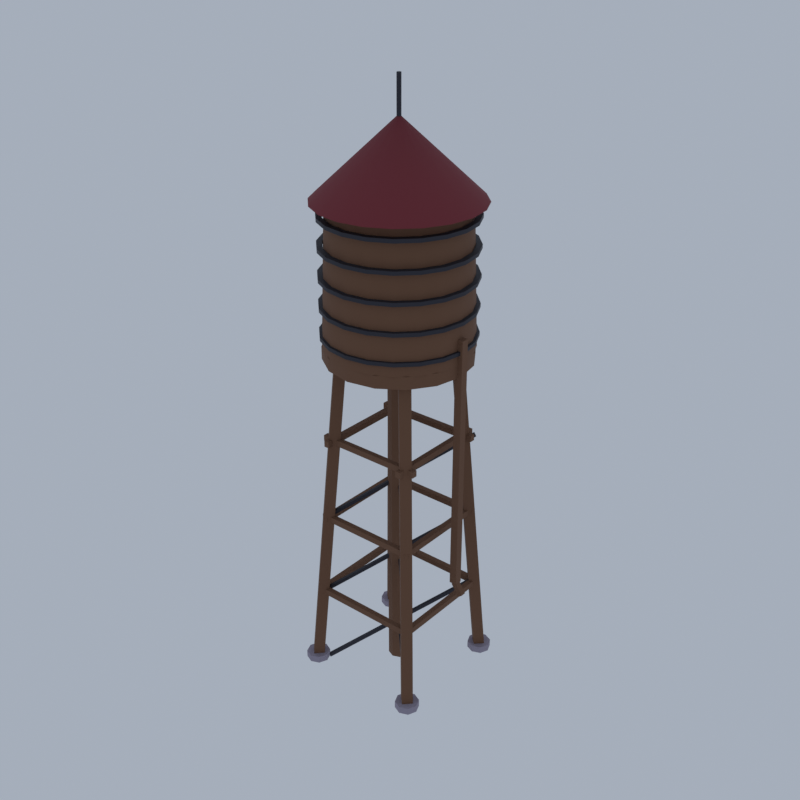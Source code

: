# Source: CP14_05_skyline_tower_05.blend  (saved by Blender 5.2.45; exported with 4.5.12 LTS)
import bpy
from mathutils import Matrix  # noqa: F401  (used for matrix-valued properties, if any)

bpy.ops.wm.read_factory_settings(use_empty=True)
scene = bpy.context.scene
scene.name = 'Scene'

# ---- collections
col_collection = bpy.data.collections.new('Collection'); scene.collection.children.link(col_collection)

# ---- materials (node trees are filled in below, after node groups)
mat_vd_timber_wood = bpy.data.materials.new('vd_timber|Wood')
mat_vd_timber_wood.diffuse_color = (0.1636, 0.07806, 0.04145, 1.0)
mat_vd_stone_slate = bpy.data.materials.new('vd_stone|Slate')
mat_vd_stone_slate.diffuse_color = (0.3112, 0.2758, 0.3489, 1.0)
mat_vd_iron_metal = bpy.data.materials.new('vd_iron|Metal')
mat_vd_iron_metal.diffuse_color = (0.03847, 0.03847, 0.05112, 1.0)
mat_vd_cone_slate = bpy.data.materials.new('vd_cone|Slate')
mat_vd_cone_slate.diffuse_color = (0.1905, 0.02095, 0.03026, 1.0)

# ---- material node trees
mat_vd_timber_wood.use_nodes = True; mat_vd_timber_wood.node_tree.nodes.clear()
_N = mat_vd_timber_wood.node_tree.nodes; _L = mat_vd_timber_wood.node_tree.links
n0 = _N.new('ShaderNodeBsdfPrincipled'); n0.name = 'Principled BSDF'; n0.location = (-200, 100)
n0.inputs[0].default_value = (0.1636, 0.07806, 0.04145, 1.0)
n0.inputs[2].default_value = 0.88
n0.inputs[10].default_value = 0.005
n1 = _N.new('ShaderNodeOutputMaterial'); n1.name = 'Material Output'; n1.location = (200, 100)
_L.new(n0.outputs[0], n1.inputs[0])
n1.is_active_output = True
mat_vd_stone_slate.use_nodes = True; mat_vd_stone_slate.node_tree.nodes.clear()
_N = mat_vd_stone_slate.node_tree.nodes; _L = mat_vd_stone_slate.node_tree.links
n0 = _N.new('ShaderNodeBsdfPrincipled'); n0.name = 'Principled BSDF'; n0.location = (-200, 100)
n0.inputs[0].default_value = (0.3112, 0.2758, 0.3489, 1.0)
n0.inputs[2].default_value = 0.92
n0.inputs[10].default_value = 0.005
n1 = _N.new('ShaderNodeOutputMaterial'); n1.name = 'Material Output'; n1.location = (200, 100)
_L.new(n0.outputs[0], n1.inputs[0])
n1.is_active_output = True
mat_vd_iron_metal.use_nodes = True; mat_vd_iron_metal.node_tree.nodes.clear()
_N = mat_vd_iron_metal.node_tree.nodes; _L = mat_vd_iron_metal.node_tree.links
n0 = _N.new('ShaderNodeBsdfPrincipled'); n0.name = 'Principled BSDF'; n0.location = (-200, 100)
n0.inputs[0].default_value = (0.03847, 0.03847, 0.05112, 1.0)
n0.inputs[1].default_value = 0.6
n0.inputs[2].default_value = 0.6
n0.inputs[10].default_value = 0.005
n1 = _N.new('ShaderNodeOutputMaterial'); n1.name = 'Material Output'; n1.location = (200, 100)
_L.new(n0.outputs[0], n1.inputs[0])
n1.is_active_output = True
mat_vd_cone_slate.use_nodes = True; mat_vd_cone_slate.node_tree.nodes.clear()
_N = mat_vd_cone_slate.node_tree.nodes; _L = mat_vd_cone_slate.node_tree.links
n0 = _N.new('ShaderNodeBsdfPrincipled'); n0.name = 'Principled BSDF'; n0.location = (-200, 100)
n0.inputs[0].default_value = (0.1905, 0.02095, 0.03026, 1.0)
n0.inputs[2].default_value = 0.8
n0.inputs[10].default_value = 0.005
n1 = _N.new('ShaderNodeOutputMaterial'); n1.name = 'Material Output'; n1.location = (200, 100)
_L.new(n0.outputs[0], n1.inputs[0])
n1.is_active_output = True

# ---- world
world_world = bpy.data.worlds.new('World'); scene.world = world_world
world_world.use_nodes = True; world_world.node_tree.nodes.clear()
_N = world_world.node_tree.nodes; _L = world_world.node_tree.links
n0 = _N.new('ShaderNodeOutputWorld'); n0.name = 'World Output'; n0.location = (200, 100)
n1 = _N.new('ShaderNodeBackground'); n1.name = 'Background'; n1.location = (-200, 100)
n1.inputs[0].default_value = (0.42, 0.47, 0.55, 1.0)
n1.inputs[1].default_value = 0.9
_L.new(n1.outputs[0], n0.inputs[0])
n0.is_active_output = True
world_world.color = (0.05088, 0.05088, 0.05088)
world_world.sun_shadow_jitter_overblur = 0.0

# ---- meshes
me_skyline_tower_water = bpy.data.meshes.new('skyline_tower_water')
me_skyline_tower_water.from_pydata([(-9.789, -11.0, 0.1863), (-5.789, -7.004, 63.19), (-7.204, -5.589, 63.19), (-11.2, -9.589, 0.1863), (-11.2, -12.41, 0.4124), (-7.196, -8.411, 63.42), (-8.611, -6.996, 63.42), (-12.61, -11.0, 0.4124), (-11.2, 9.589, 0.1863), (-7.204, 5.589, 63.19), (-5.789, 7.004, 63.19), (-9.789, 11.0, 0.1863), (-12.61, 11.0, 0.4124), (-8.611, 6.996, 63.42), (-7.196, 8.411, 63.42), (-11.2, 12.41, 0.4124), (10.8, -9.589, 0.1863), (6.804, -5.589, 63.19), (5.389, -7.004, 63.19), (9.389, -11.0, 0.1863), (12.21, -11.0, 0.4124), (8.211, -6.996, 63.42), (6.796, -8.411, 63.42), (10.8, -12.41, 0.4124), (9.389, 11.0, 0.1863), (5.389, 7.004, 63.19), (6.804, 5.589, 63.19), (10.8, 9.589, 0.1863), (10.8, 12.41, 0.4124), (6.796, 8.411, 63.42), (8.211, 6.996, 63.42), (12.21, 11.0, 0.4124), (-10.2, -10.5, 15.49), (9.8, -10.5, 15.49), (9.8, -9.5, 15.49), (-10.2, -9.5, 15.49), (-10.2, -10.5, 16.61), (9.8, -10.5, 16.61), (9.8, -9.5, 16.61), (-10.2, -9.5, 16.61), (-9.7, -10.0, 15.49), (-9.7, 10.0, 15.49), (-10.7, 10.0, 15.49), (-10.7, -10.0, 15.49), (-9.7, -10.0, 16.61), (-9.7, 10.0, 16.61), (-10.7, 10.0, 16.61), (-10.7, -10.0, 16.61), (-10.2, 9.5, 15.49), (9.8, 9.5, 15.49), (9.8, 10.5, 15.49), (-10.2, 10.5, 15.49), (-10.2, 9.5, 16.61), (9.8, 9.5, 16.61), (9.8, 10.5, 16.61), (-10.2, 10.5, 16.61), (10.3, -10.0, 15.49), (10.3, 10.0, 15.49), (9.3, 10.0, 15.49), (9.3, -10.0, 15.49), (10.3, -10.0, 16.61), (10.3, 10.0, 16.61), (9.3, 10.0, 16.61), (9.3, -10.0, 16.61), (-10.2, -9.5, 31.24), (9.8, -9.5, 31.24), (9.8, -8.5, 31.24), (-10.2, -8.5, 31.24), (-10.2, -9.5, 32.37), (9.8, -9.5, 32.37), (9.8, -8.5, 32.37), (-10.2, -8.5, 32.37), (-8.7, -10.0, 31.24), (-8.7, 10.0, 31.24), (-9.7, 10.0, 31.24), (-9.7, -10.0, 31.24), (-8.7, -10.0, 32.37), (-8.7, 10.0, 32.37), (-9.7, 10.0, 32.37), (-9.7, -10.0, 32.37), (-10.2, 8.5, 31.24), (9.8, 8.5, 31.24), (9.8, 9.5, 31.24), (-10.2, 9.5, 31.24), (-10.2, 8.5, 32.37), (9.8, 8.5, 32.37), (9.8, 9.5, 32.37), (-10.2, 9.5, 32.37), (9.3, -10.0, 31.24), (9.3, 10.0, 31.24), (8.3, 10.0, 31.24), (8.3, -10.0, 31.24), (9.3, -10.0, 32.37), (9.3, 10.0, 32.37), (8.3, 10.0, 32.37), (8.3, -10.0, 32.37), (-10.2, -8.5, 46.99), (9.8, -8.5, 46.99), (9.8, -7.5, 46.99), (-10.2, -7.5, 46.99), (-10.2, -8.5, 48.12), (9.8, -8.5, 48.12), (9.8, -7.5, 48.12), (-10.2, -7.5, 48.12), (-7.7, -10.0, 46.99), (-7.7, 10.0, 46.99), (-8.7, 10.0, 46.99), (-8.7, -10.0, 46.99), (-7.7, -10.0, 48.12), (-7.7, 10.0, 48.12), (-8.7, 10.0, 48.12), (-8.7, -10.0, 48.12), (-10.2, 7.5, 46.99), (9.8, 7.5, 46.99), (9.8, 8.5, 46.99), (-10.2, 8.5, 46.99), (-10.2, 7.5, 48.12), (9.8, 7.5, 48.12), (9.8, 8.5, 48.12), (-10.2, 8.5, 48.12), (8.3, -10.0, 46.99), (8.3, 10.0, 46.99), (7.3, 10.0, 46.99), (7.3, -10.0, 46.99), (8.3, -10.0, 48.12), (8.3, 10.0, 48.12), (7.3, 10.0, 48.12), (7.3, -10.0, 48.12), (12.8, 0.0, 63.31), (12.8, 0.0, 65.56), (11.81, 4.975, 63.31), (11.81, 4.975, 65.56), (8.992, 9.192, 63.31), (8.992, 9.192, 65.56), (4.775, 12.01, 63.31), (4.775, 12.01, 65.56), (-0.2, 13.0, 63.31), (-0.2, 13.0, 65.56), (-5.175, 12.01, 63.31), (-5.175, 12.01, 65.56), (-9.392, 9.192, 63.31), (-9.392, 9.192, 65.56), (-12.21, 4.975, 63.31), (-12.21, 4.975, 65.56), (-13.2, 1.592e-15, 63.31), (-13.2, 1.592e-15, 65.56), (-12.21, -4.975, 63.31), (-12.21, -4.975, 65.56), (-9.392, -9.192, 63.31), (-9.392, -9.192, 65.56), (-5.175, -12.01, 63.31), (-5.175, -12.01, 65.56), (-0.2, -13.0, 63.31), (-0.2, -13.0, 65.56), (4.775, -12.01, 63.31), (4.775, -12.01, 65.56), (8.992, -9.192, 63.31), (8.992, -9.192, 65.56), (11.81, -4.975, 63.31), (11.81, -4.975, 65.56), (1.8, 0.0, 0.2993), (1.8, 0.0, 65.56), (1.214, 1.414, 0.2993), (1.214, 1.414, 65.56), (-0.2, 2.0, 0.2993), (-0.2, 2.0, 65.56), (-1.614, 1.414, 0.2993), (-1.614, 1.414, 65.56), (-2.2, 2.449e-16, 0.2993), (-2.2, 2.449e-16, 65.56), (-1.614, -1.414, 0.2993), (-1.614, -1.414, 65.56), (-0.2, -2.0, 0.2993), (-0.2, -2.0, 65.56), (1.214, -1.414, 0.2993), (1.214, -1.414, 65.56), (11.8, 0.0, 90.31), (12.16, 4.017, 65.56), (11.21, 3.708, 90.31), (10.32, 7.641, 65.56), (9.508, 7.053, 90.31), (7.441, 10.52, 65.56), (6.853, 9.708, 90.31), (3.817, 12.36, 65.56), (3.508, 11.41, 90.31), (-0.2, 12.0, 90.31), (-4.217, 12.36, 65.56), (-3.908, 11.41, 90.31), (-7.841, 10.52, 65.56), (-7.253, 9.708, 90.31), (-10.72, 7.641, 65.56), (-9.908, 7.053, 90.31), (-12.56, 4.017, 65.56), (-11.61, 3.708, 90.31), (-12.2, 1.47e-15, 90.31), (-12.56, -4.017, 65.56), (-11.61, -3.708, 90.31), (-10.72, -7.641, 65.56), (-9.908, -7.053, 90.31), (-7.841, -10.52, 65.56), (-7.253, -9.708, 90.31), (-4.217, -12.36, 65.56), (-3.908, -11.41, 90.31), (-0.2, -12.0, 90.31), (3.817, -12.36, 65.56), (3.508, -11.41, 90.31), (7.441, -10.52, 65.56), (6.853, -9.708, 90.31), (10.32, -7.641, 65.56), (9.508, -7.053, 90.31), (12.16, -4.017, 65.56), (11.21, -3.708, 90.31), (13.5, -0.7, 70.06), (13.5, -0.7, 22.8), (12.1, -0.7, 22.8), (12.1, -0.7, 70.06), (13.5, 0.7, 70.06), (13.5, 0.7, 22.8), (12.1, 0.7, 22.8), (12.1, 0.7, 70.06), (12.4, -0.5, 22.46), (13.9, -0.5, 20.21), (13.9, 0.5, 20.21), (12.4, 0.5, 22.46), (13.2, -0.5, 23.14), (14.7, -0.5, 20.89), (14.7, 0.5, 20.89), (13.2, 0.5, 23.14), (-9.0, -11.0, 0.2993), (-9.0, -11.0, 1.65), (-9.644, -9.444, 0.2993), (-9.644, -9.444, 1.65), (-11.2, -8.8, 0.2993), (-11.2, -8.8, 1.65), (-12.76, -9.444, 0.2993), (-12.76, -9.444, 1.65), (-13.4, -11.0, 0.2993), (-13.4, -11.0, 1.65), (-12.76, -12.56, 0.2993), (-12.76, -12.56, 1.65), (-11.2, -13.2, 0.2993), (-11.2, -13.2, 1.65), (-9.644, -12.56, 0.2993), (-9.644, -12.56, 1.65), (-9.0, 11.0, 0.2993), (-9.0, 11.0, 1.65), (-9.644, 12.56, 0.2993), (-9.644, 12.56, 1.65), (-11.2, 13.2, 0.2993), (-11.2, 13.2, 1.65), (-12.76, 12.56, 0.2993), (-12.76, 12.56, 1.65), (-13.4, 11.0, 0.2993), (-13.4, 11.0, 1.65), (-12.76, 9.444, 0.2993), (-12.76, 9.444, 1.65), (-11.2, 8.8, 0.2993), (-11.2, 8.8, 1.65), (-9.644, 9.444, 0.2993), (-9.644, 9.444, 1.65), (13.0, -11.0, 0.2993), (13.0, -11.0, 1.65), (12.36, -9.444, 0.2993), (12.36, -9.444, 1.65), (10.8, -8.8, 0.2993), (10.8, -8.8, 1.65), (9.244, -9.444, 0.2993), (9.244, -9.444, 1.65), (8.6, -11.0, 0.2993), (8.6, -11.0, 1.65), (9.244, -12.56, 0.2993), (9.244, -12.56, 1.65), (10.8, -13.2, 0.2993), (10.8, -13.2, 1.65), (12.36, -12.56, 0.2993), (12.36, -12.56, 1.65), (13.0, 11.0, 0.2993), (13.0, 11.0, 1.65), (12.36, 12.56, 0.2993), (12.36, 12.56, 1.65), (10.8, 13.2, 0.2993), (10.8, 13.2, 1.65), (9.244, 12.56, 0.2993), (9.244, 12.56, 1.65), (8.6, 11.0, 0.2993), (8.6, 11.0, 1.65), (9.244, 9.444, 0.2993), (9.244, 9.444, 1.65), (10.8, 8.8, 0.2993), (10.8, 8.8, 1.65), (12.36, 9.444, 0.2993), (12.36, 9.444, 1.65), (-9.39, -9.614, 0.0), (9.61, 9.386, 15.75), (9.186, 9.81, 15.75), (-9.814, -9.19, 0.0), (-9.586, -9.81, 0.5987), (9.414, 9.19, 16.35), (8.99, 9.614, 16.35), (-10.01, -9.386, 0.5987), (9.414, -9.19, 0.0), (-9.586, 9.81, 15.75), (-10.01, 9.386, 15.75), (8.99, -9.614, 0.0), (9.61, -9.386, 0.5987), (-9.39, 9.614, 16.35), (-9.814, 9.19, 16.35), (9.186, -9.81, 0.5987), (-9.39, -9.614, 15.75), (9.61, 9.386, 31.5), (9.186, 9.81, 31.5), (-9.814, -9.19, 15.75), (-9.586, -9.81, 16.35), (9.414, 9.19, 32.1), (8.99, 9.614, 32.1), (-10.01, -9.386, 16.35), (9.414, -9.19, 15.75), (-9.586, 9.81, 31.5), (-10.01, 9.386, 31.5), (8.99, -9.614, 15.75), (9.61, -9.386, 16.35), (-9.39, 9.614, 32.1), (-9.814, 9.19, 32.1), (9.186, -9.81, 16.35), (-9.39, -9.614, 31.5), (9.61, 9.386, 47.26), (9.186, 9.81, 47.26), (-9.814, -9.19, 31.5), (-9.586, -9.81, 32.1), (9.414, 9.19, 47.85), (8.99, 9.614, 47.85), (-10.01, -9.386, 32.1), (9.414, -9.19, 31.5), (-9.586, 9.81, 47.26), (-10.01, 9.386, 47.26), (8.99, -9.614, 31.5), (9.61, -9.386, 32.1), (-9.39, 9.614, 47.85), (-9.814, 9.19, 47.85), (9.186, -9.81, 32.1), (12.2, 0.0, 67.47), (13.2, 0.0, 67.47), (13.2, 0.0, 68.14), (12.2, 0.0, 68.14), (11.59, 3.832, 67.47), (12.54, 4.141, 67.47), (12.54, 4.141, 68.14), (11.59, 3.832, 68.14), (9.832, 7.289, 67.47), (10.64, 7.876, 67.47), (10.64, 7.876, 68.14), (9.832, 7.289, 68.14), (7.089, 10.03, 67.47), (7.676, 10.84, 67.47), (7.676, 10.84, 68.14), (7.089, 10.03, 68.14), (3.632, 11.79, 67.47), (3.941, 12.74, 67.47), (3.941, 12.74, 68.14), (3.632, 11.79, 68.14), (-0.2, 12.4, 67.47), (-0.2, 13.4, 67.47), (-0.2, 13.4, 68.14), (-0.2, 12.4, 68.14), (-4.032, 11.79, 67.47), (-4.341, 12.74, 67.47), (-4.341, 12.74, 68.14), (-4.032, 11.79, 68.14), (-7.489, 10.03, 67.47), (-8.076, 10.84, 67.47), (-8.076, 10.84, 68.14), (-7.489, 10.03, 68.14), (-10.23, 7.289, 67.47), (-11.04, 7.876, 67.47), (-11.04, 7.876, 68.14), (-10.23, 7.289, 68.14), (-11.99, 3.832, 67.47), (-12.94, 4.141, 67.47), (-12.94, 4.141, 68.14), (-11.99, 3.832, 68.14), (-12.6, 1.519e-15, 67.47), (-13.6, 1.641e-15, 67.47), (-13.6, 1.641e-15, 68.14), (-12.6, 1.519e-15, 68.14), (-11.99, -3.832, 67.47), (-12.94, -4.141, 67.47), (-12.94, -4.141, 68.14), (-11.99, -3.832, 68.14), (-10.23, -7.289, 67.47), (-11.04, -7.876, 67.47), (-11.04, -7.876, 68.14), (-10.23, -7.289, 68.14), (-7.489, -10.03, 67.47), (-8.076, -10.84, 67.47), (-8.076, -10.84, 68.14), (-7.489, -10.03, 68.14), (-4.032, -11.79, 67.47), (-4.341, -12.74, 67.47), (-4.341, -12.74, 68.14), (-4.032, -11.79, 68.14), (-0.2, -12.4, 67.47), (-0.2, -13.4, 67.47), (-0.2, -13.4, 68.14), (-0.2, -12.4, 68.14), (3.632, -11.79, 67.47), (3.941, -12.74, 67.47), (3.941, -12.74, 68.14), (3.632, -11.79, 68.14), (7.089, -10.03, 67.47), (7.676, -10.84, 67.47), (7.676, -10.84, 68.14), (7.089, -10.03, 68.14), (9.832, -7.289, 67.47), (10.64, -7.876, 67.47), (10.64, -7.876, 68.14), (9.832, -7.289, 68.14), (11.59, -3.832, 67.47), (12.54, -4.141, 67.47), (12.54, -4.141, 68.14), (11.59, -3.832, 68.14), (12.2, 0.0, 72.53), (13.2, 0.0, 72.53), (13.2, 0.0, 73.21), (12.2, 0.0, 73.21), (11.59, 3.832, 72.53), (12.54, 4.141, 72.53), (12.54, 4.141, 73.21), (11.59, 3.832, 73.21), (9.832, 7.289, 72.53), (10.64, 7.876, 72.53), (10.64, 7.876, 73.21), (9.832, 7.289, 73.21), (7.089, 10.03, 72.53), (7.676, 10.84, 72.53), (7.676, 10.84, 73.21), (7.089, 10.03, 73.21), (3.632, 11.79, 72.53), (3.941, 12.74, 72.53), (3.941, 12.74, 73.21), (3.632, 11.79, 73.21), (-0.2, 12.4, 72.53), (-0.2, 13.4, 72.53), (-0.2, 13.4, 73.21), (-0.2, 12.4, 73.21), (-4.032, 11.79, 72.53), (-4.341, 12.74, 72.53), (-4.341, 12.74, 73.21), (-4.032, 11.79, 73.21), (-7.489, 10.03, 72.53), (-8.076, 10.84, 72.53), (-8.076, 10.84, 73.21), (-7.489, 10.03, 73.21), (-10.23, 7.289, 72.53), (-11.04, 7.876, 72.53), (-11.04, 7.876, 73.21), (-10.23, 7.289, 73.21), (-11.99, 3.832, 72.53), (-12.94, 4.141, 72.53), (-12.94, 4.141, 73.21), (-11.99, 3.832, 73.21), (-12.6, 1.519e-15, 72.53), (-13.6, 1.641e-15, 72.53), (-13.6, 1.641e-15, 73.21), (-12.6, 1.519e-15, 73.21), (-11.99, -3.832, 72.53), (-12.94, -4.141, 72.53), (-12.94, -4.141, 73.21), (-11.99, -3.832, 73.21), (-10.23, -7.289, 72.53), (-11.04, -7.876, 72.53), (-11.04, -7.876, 73.21), (-10.23, -7.289, 73.21), (-7.489, -10.03, 72.53), (-8.076, -10.84, 72.53), (-8.076, -10.84, 73.21), (-7.489, -10.03, 73.21), (-4.032, -11.79, 72.53), (-4.341, -12.74, 72.53), (-4.341, -12.74, 73.21), (-4.032, -11.79, 73.21), (-0.2, -12.4, 72.53), (-0.2, -13.4, 72.53), (-0.2, -13.4, 73.21), (-0.2, -12.4, 73.21), (3.632, -11.79, 72.53), (3.941, -12.74, 72.53), (3.941, -12.74, 73.21), (3.632, -11.79, 73.21), (7.089, -10.03, 72.53), (7.676, -10.84, 72.53), (7.676, -10.84, 73.21), (7.089, -10.03, 73.21), (9.832, -7.289, 72.53), (10.64, -7.876, 72.53), (10.64, -7.876, 73.21), (9.832, -7.289, 73.21), (11.59, -3.832, 72.53), (12.54, -4.141, 72.53), (12.54, -4.141, 73.21), (11.59, -3.832, 73.21), (12.2, 0.0, 77.6), (13.2, 0.0, 77.6), (13.2, 0.0, 78.27), (12.2, 0.0, 78.27), (11.59, 3.832, 77.6), (12.54, 4.141, 77.6), (12.54, 4.141, 78.27), (11.59, 3.832, 78.27), (9.832, 7.289, 77.6), (10.64, 7.876, 77.6), (10.64, 7.876, 78.27), (9.832, 7.289, 78.27), (7.089, 10.03, 77.6), (7.676, 10.84, 77.6), (7.676, 10.84, 78.27), (7.089, 10.03, 78.27), (3.632, 11.79, 77.6), (3.941, 12.74, 77.6), (3.941, 12.74, 78.27), (3.632, 11.79, 78.27), (-0.2, 12.4, 77.6), (-0.2, 13.4, 77.6), (-0.2, 13.4, 78.27), (-0.2, 12.4, 78.27), (-4.032, 11.79, 77.6), (-4.341, 12.74, 77.6), (-4.341, 12.74, 78.27), (-4.032, 11.79, 78.27), (-7.489, 10.03, 77.6), (-8.076, 10.84, 77.6), (-8.076, 10.84, 78.27), (-7.489, 10.03, 78.27), (-10.23, 7.289, 77.6), (-11.04, 7.876, 77.6), (-11.04, 7.876, 78.27), (-10.23, 7.289, 78.27), (-11.99, 3.832, 77.6), (-12.94, 4.141, 77.6), (-12.94, 4.141, 78.27), (-11.99, 3.832, 78.27), (-12.6, 1.519e-15, 77.6), (-13.6, 1.641e-15, 77.6), (-13.6, 1.641e-15, 78.27), (-12.6, 1.519e-15, 78.27), (-11.99, -3.832, 77.6), (-12.94, -4.141, 77.6), (-12.94, -4.141, 78.27), (-11.99, -3.832, 78.27), (-10.23, -7.289, 77.6), (-11.04, -7.876, 77.6), (-11.04, -7.876, 78.27), (-10.23, -7.289, 78.27), (-7.489, -10.03, 77.6), (-8.076, -10.84, 77.6), (-8.076, -10.84, 78.27), (-7.489, -10.03, 78.27), (-4.032, -11.79, 77.6), (-4.341, -12.74, 77.6), (-4.341, -12.74, 78.27), (-4.032, -11.79, 78.27), (-0.2, -12.4, 77.6), (-0.2, -13.4, 77.6), (-0.2, -13.4, 78.27), (-0.2, -12.4, 78.27), (3.632, -11.79, 77.6), (3.941, -12.74, 77.6), (3.941, -12.74, 78.27), (3.632, -11.79, 78.27), (7.089, -10.03, 77.6), (7.676, -10.84, 77.6), (7.676, -10.84, 78.27), (7.089, -10.03, 78.27), (9.832, -7.289, 77.6), (10.64, -7.876, 77.6), (10.64, -7.876, 78.27), (9.832, -7.289, 78.27), (11.59, -3.832, 77.6), (12.54, -4.141, 77.6), (12.54, -4.141, 78.27), (11.59, -3.832, 78.27), (12.2, 0.0, 82.66), (13.2, 0.0, 82.66), (13.2, 0.0, 83.33), (12.2, 0.0, 83.33), (11.59, 3.832, 82.66), (12.54, 4.141, 82.66), (12.54, 4.141, 83.33), (11.59, 3.832, 83.33), (9.832, 7.289, 82.66), (10.64, 7.876, 82.66), (10.64, 7.876, 83.33), (9.832, 7.289, 83.33), (7.089, 10.03, 82.66), (7.676, 10.84, 82.66), (7.676, 10.84, 83.33), (7.089, 10.03, 83.33), (3.632, 11.79, 82.66), (3.941, 12.74, 82.66), (3.941, 12.74, 83.33), (3.632, 11.79, 83.33), (-0.2, 12.4, 82.66), (-0.2, 13.4, 82.66), (-0.2, 13.4, 83.33), (-0.2, 12.4, 83.33), (-4.032, 11.79, 82.66), (-4.341, 12.74, 82.66), (-4.341, 12.74, 83.33), (-4.032, 11.79, 83.33), (-7.489, 10.03, 82.66), (-8.076, 10.84, 82.66), (-8.076, 10.84, 83.33), (-7.489, 10.03, 83.33), (-10.23, 7.289, 82.66), (-11.04, 7.876, 82.66), (-11.04, 7.876, 83.33), (-10.23, 7.289, 83.33), (-11.99, 3.832, 82.66), (-12.94, 4.141, 82.66), (-12.94, 4.141, 83.33), (-11.99, 3.832, 83.33), (-12.6, 1.519e-15, 82.66), (-13.6, 1.641e-15, 82.66), (-13.6, 1.641e-15, 83.33), (-12.6, 1.519e-15, 83.33), (-11.99, -3.832, 82.66), (-12.94, -4.141, 82.66), (-12.94, -4.141, 83.33), (-11.99, -3.832, 83.33), (-10.23, -7.289, 82.66), (-11.04, -7.876, 82.66), (-11.04, -7.876, 83.33), (-10.23, -7.289, 83.33), (-7.489, -10.03, 82.66), (-8.076, -10.84, 82.66), (-8.076, -10.84, 83.33), (-7.489, -10.03, 83.33), (-4.032, -11.79, 82.66), (-4.341, -12.74, 82.66), (-4.341, -12.74, 83.33), (-4.032, -11.79, 83.33), (-0.2, -12.4, 82.66), (-0.2, -13.4, 82.66), (-0.2, -13.4, 83.33), (-0.2, -12.4, 83.33), (3.632, -11.79, 82.66), (3.941, -12.74, 82.66), (3.941, -12.74, 83.33), (3.632, -11.79, 83.33), (7.089, -10.03, 82.66), (7.676, -10.84, 82.66), (7.676, -10.84, 83.33), (7.089, -10.03, 83.33), (9.832, -7.289, 82.66), (10.64, -7.876, 82.66), (10.64, -7.876, 83.33), (9.832, -7.289, 83.33), (11.59, -3.832, 82.66), (12.54, -4.141, 82.66), (12.54, -4.141, 83.33), (11.59, -3.832, 83.33), (12.2, 0.0, 87.72), (13.2, 0.0, 87.72), (13.2, 0.0, 88.4), (12.2, 0.0, 88.4), (11.59, 3.832, 87.72), (12.54, 4.141, 87.72), (12.54, 4.141, 88.4), (11.59, 3.832, 88.4), (9.832, 7.289, 87.72), (10.64, 7.876, 87.72), (10.64, 7.876, 88.4), (9.832, 7.289, 88.4), (7.089, 10.03, 87.72), (7.676, 10.84, 87.72), (7.676, 10.84, 88.4), (7.089, 10.03, 88.4), (3.632, 11.79, 87.72), (3.941, 12.74, 87.72), (3.941, 12.74, 88.4), (3.632, 11.79, 88.4), (-0.2, 12.4, 87.72), (-0.2, 13.4, 87.72), (-0.2, 13.4, 88.4), (-0.2, 12.4, 88.4), (-4.032, 11.79, 87.72), (-4.341, 12.74, 87.72), (-4.341, 12.74, 88.4), (-4.032, 11.79, 88.4), (-7.489, 10.03, 87.72), (-8.076, 10.84, 87.72), (-8.076, 10.84, 88.4), (-7.489, 10.03, 88.4), (-10.23, 7.289, 87.72), (-11.04, 7.876, 87.72), (-11.04, 7.876, 88.4), (-10.23, 7.289, 88.4), (-11.99, 3.832, 87.72), (-12.94, 4.141, 87.72), (-12.94, 4.141, 88.4), (-11.99, 3.832, 88.4), (-12.6, 1.519e-15, 87.72), (-13.6, 1.641e-15, 87.72), (-13.6, 1.641e-15, 88.4), (-12.6, 1.519e-15, 88.4), (-11.99, -3.832, 87.72), (-12.94, -4.141, 87.72), (-12.94, -4.141, 88.4), (-11.99, -3.832, 88.4), (-10.23, -7.289, 87.72), (-11.04, -7.876, 87.72), (-11.04, -7.876, 88.4), (-10.23, -7.289, 88.4), (-7.489, -10.03, 87.72), (-8.076, -10.84, 87.72), (-8.076, -10.84, 88.4), (-7.489, -10.03, 88.4), (-4.032, -11.79, 87.72), (-4.341, -12.74, 87.72), (-4.341, -12.74, 88.4), (-4.032, -11.79, 88.4), (-0.2, -12.4, 87.72), (-0.2, -13.4, 87.72), (-0.2, -13.4, 88.4), (-0.2, -12.4, 88.4), (3.632, -11.79, 87.72), (3.941, -12.74, 87.72), (3.941, -12.74, 88.4), (3.632, -11.79, 88.4), (7.089, -10.03, 87.72), (7.676, -10.84, 87.72), (7.676, -10.84, 88.4), (7.089, -10.03, 88.4), (9.832, -7.289, 87.72), (10.64, -7.876, 87.72), (10.64, -7.876, 88.4), (9.832, -7.289, 88.4), (11.59, -3.832, 87.72), (12.54, -4.141, 87.72), (12.54, -4.141, 88.4), (11.59, -3.832, 88.4), (0.2, 0.0, 103.2), (0.2, 0.0, 110.0), (1.937e-07, 0.3464, 103.2), (1.937e-07, 0.3464, 110.0), (-0.4, 0.3464, 103.2), (-0.4, 0.3464, 110.0), (-0.6, 4.899e-17, 103.2), (-0.6, 4.899e-17, 110.0), (-0.4, -0.3464, 103.2), (-0.4, -0.3464, 110.0), (1.937e-07, -0.3464, 103.2), (1.937e-07, -0.3464, 110.0), (14.3, 0.0, 90.31), (13.59, 4.481, 90.31), (11.53, 8.523, 90.31), (8.323, 11.73, 90.31), (4.281, 13.79, 90.31), (-0.2, 14.5, 90.31), (-4.681, 13.79, 90.31), (-8.723, 11.73, 90.31), (-11.93, 8.523, 90.31), (-13.99, 4.481, 90.31), (-14.7, 1.776e-15, 90.31), (-13.99, -4.481, 90.31), (-11.93, -8.523, 90.31), (-8.723, -11.73, 90.31), (-4.681, -13.79, 90.31), (-0.2, -14.5, 90.31), (4.281, -13.79, 90.31), (8.323, -11.73, 90.31), (11.53, -8.523, 90.31), (13.59, -4.481, 90.31), (-0.2, 0.0, 103.8)], [], [(0, 3, 2, 1), (4, 5, 6, 7), (0, 1, 5, 4), (1, 2, 6, 5), (2, 3, 7, 6), (3, 0, 4, 7), (8, 11, 10, 9), (12, 13, 14, 15), (8, 9, 13, 12), (9, 10, 14, 13), (10, 11, 15, 14), (11, 8, 12, 15), (16, 19, 18, 17), (20, 21, 22, 23), (16, 17, 21, 20), (17, 18, 22, 21), (18, 19, 23, 22), (19, 16, 20, 23), (24, 27, 26, 25), (28, 29, 30, 31), (24, 25, 29, 28), (25, 26, 30, 29), (26, 27, 31, 30), (27, 24, 28, 31), (32, 35, 34, 33), (36, 37, 38, 39), (32, 33, 37, 36), (33, 34, 38, 37), (34, 35, 39, 38), (35, 32, 36, 39), (40, 43, 42, 41), (44, 45, 46, 47), (40, 41, 45, 44), (41, 42, 46, 45), (42, 43, 47, 46), (43, 40, 44, 47), (48, 51, 50, 49), (52, 53, 54, 55), (48, 49, 53, 52), (49, 50, 54, 53), (50, 51, 55, 54), (51, 48, 52, 55), (56, 59, 58, 57), (60, 61, 62, 63), (56, 57, 61, 60), (57, 58, 62, 61), (58, 59, 63, 62), (59, 56, 60, 63), (64, 67, 66, 65), (68, 69, 70, 71), (64, 65, 69, 68), (65, 66, 70, 69), (66, 67, 71, 70), (67, 64, 68, 71), (72, 75, 74, 73), (76, 77, 78, 79), (72, 73, 77, 76), (73, 74, 78, 77), (74, 75, 79, 78), (75, 72, 76, 79), (80, 83, 82, 81), (84, 85, 86, 87), (80, 81, 85, 84), (81, 82, 86, 85), (82, 83, 87, 86), (83, 80, 84, 87), (88, 91, 90, 89), (92, 93, 94, 95), (88, 89, 93, 92), (89, 90, 94, 93), (90, 91, 95, 94), (91, 88, 92, 95), (96, 99, 98, 97), (100, 101, 102, 103), (96, 97, 101, 100), (97, 98, 102, 101), (98, 99, 103, 102), (99, 96, 100, 103), (104, 107, 106, 105), (108, 109, 110, 111), (104, 105, 109, 108), (105, 106, 110, 109), (106, 107, 111, 110), (107, 104, 108, 111), (112, 115, 114, 113), (116, 117, 118, 119), (112, 113, 117, 116), (113, 114, 118, 117), (114, 115, 119, 118), (115, 112, 116, 119), (120, 123, 122, 121), (124, 125, 126, 127), (120, 121, 125, 124), (121, 122, 126, 125), (122, 123, 127, 126), (123, 120, 124, 127), (158, 156, 154, 152, 150, 148, 146, 144, 142, 140, 138, 136, 134, 132, 130, 128), (129, 131, 133, 135, 137, 139, 141, 143, 145, 147, 149, 151, 153, 155, 157, 159), (128, 130, 131, 129), (130, 132, 133, 131), (132, 134, 135, 133), (134, 136, 137, 135), (136, 138, 139, 137), (138, 140, 141, 139), (140, 142, 143, 141), (142, 144, 145, 143), (144, 146, 147, 145), (146, 148, 149, 147), (148, 150, 151, 149), (150, 152, 153, 151), (152, 154, 155, 153), (154, 156, 157, 155), (156, 158, 159, 157), (158, 128, 129, 159), (174, 172, 170, 168, 166, 164, 162, 160), (161, 163, 165, 167, 169, 171, 173, 175), (160, 162, 163, 161), (162, 164, 165, 163), (164, 166, 167, 165), (166, 168, 169, 167), (168, 170, 171, 169), (170, 172, 173, 171), (172, 174, 175, 173), (174, 160, 161, 175), (210, 208, 206, 204, 153, 201, 199, 197, 195, 145, 192, 190, 188, 186, 137, 183, 181, 179, 177, 129), (176, 178, 180, 182, 184, 185, 187, 189, 191, 193, 194, 196, 198, 200, 202, 203, 205, 207, 209, 211), (129, 177, 178, 176), (177, 179, 180, 178), (179, 181, 182, 180), (181, 183, 184, 182), (183, 137, 185, 184), (137, 186, 187, 185), (186, 188, 189, 187), (188, 190, 191, 189), (190, 192, 193, 191), (192, 145, 194, 193), (145, 195, 196, 194), (195, 197, 198, 196), (197, 199, 200, 198), (199, 201, 202, 200), (201, 153, 203, 202), (153, 204, 205, 203), (204, 206, 207, 205), (206, 208, 209, 207), (208, 210, 211, 209), (210, 129, 176, 211), (212, 215, 214, 213), (216, 217, 218, 219), (212, 213, 217, 216), (213, 214, 218, 217), (214, 215, 219, 218), (215, 212, 216, 219), (220, 223, 222, 221), (224, 225, 226, 227), (220, 221, 225, 224), (221, 222, 226, 225), (222, 223, 227, 226), (223, 220, 224, 227), (242, 240, 238, 236, 234, 232, 230, 228), (229, 231, 233, 235, 237, 239, 241, 243), (228, 230, 231, 229), (230, 232, 233, 231), (232, 234, 235, 233), (234, 236, 237, 235), (236, 238, 239, 237), (238, 240, 241, 239), (240, 242, 243, 241), (242, 228, 229, 243), (258, 256, 254, 252, 250, 248, 246, 244), (245, 247, 249, 251, 253, 255, 257, 259), (244, 246, 247, 245), (246, 248, 249, 247), (248, 250, 251, 249), (250, 252, 253, 251), (252, 254, 255, 253), (254, 256, 257, 255), (256, 258, 259, 257), (258, 244, 245, 259), (274, 272, 270, 268, 266, 264, 262, 260), (261, 263, 265, 267, 269, 271, 273, 275), (260, 262, 263, 261), (262, 264, 265, 263), (264, 266, 267, 265), (266, 268, 269, 267), (268, 270, 271, 269), (270, 272, 273, 271), (272, 274, 275, 273), (274, 260, 261, 275), (290, 288, 286, 284, 282, 280, 278, 276), (277, 279, 281, 283, 285, 287, 289, 291), (276, 278, 279, 277), (278, 280, 281, 279), (280, 282, 283, 281), (282, 284, 285, 283), (284, 286, 287, 285), (286, 288, 289, 287), (288, 290, 291, 289), (290, 276, 277, 291), (292, 295, 294, 293), (296, 297, 298, 299), (292, 293, 297, 296), (293, 294, 298, 297), (294, 295, 299, 298), (295, 292, 296, 299), (300, 303, 302, 301), (304, 305, 306, 307), (300, 301, 305, 304), (301, 302, 306, 305), (302, 303, 307, 306), (303, 300, 304, 307), (308, 311, 310, 309), (312, 313, 314, 315), (308, 309, 313, 312), (309, 310, 314, 313), (310, 311, 315, 314), (311, 308, 312, 315), (316, 319, 318, 317), (320, 321, 322, 323), (316, 317, 321, 320), (317, 318, 322, 321), (318, 319, 323, 322), (319, 316, 320, 323), (324, 327, 326, 325), (328, 329, 330, 331), (324, 325, 329, 328), (325, 326, 330, 329), (326, 327, 331, 330), (327, 324, 328, 331), (332, 335, 334, 333), (336, 337, 338, 339), (332, 333, 337, 336), (333, 334, 338, 337), (334, 335, 339, 338), (335, 332, 336, 339), (340, 344, 345, 341), (341, 345, 346, 342), (342, 346, 347, 343), (343, 347, 344, 340), (344, 348, 349, 345), (345, 349, 350, 346), (346, 350, 351, 347), (347, 351, 348, 344), (348, 352, 353, 349), (349, 353, 354, 350), (350, 354, 355, 351), (351, 355, 352, 348), (352, 356, 357, 353), (353, 357, 358, 354), (354, 358, 359, 355), (355, 359, 356, 352), (356, 360, 361, 357), (357, 361, 362, 358), (358, 362, 363, 359), (359, 363, 360, 356), (360, 364, 365, 361), (361, 365, 366, 362), (362, 366, 367, 363), (363, 367, 364, 360), (364, 368, 369, 365), (365, 369, 370, 366), (366, 370, 371, 367), (367, 371, 368, 364), (368, 372, 373, 369), (369, 373, 374, 370), (370, 374, 375, 371), (371, 375, 372, 368), (372, 376, 377, 373), (373, 377, 378, 374), (374, 378, 379, 375), (375, 379, 376, 372), (376, 380, 381, 377), (377, 381, 382, 378), (378, 382, 383, 379), (379, 383, 380, 376), (380, 384, 385, 381), (381, 385, 386, 382), (382, 386, 387, 383), (383, 387, 384, 380), (384, 388, 389, 385), (385, 389, 390, 386), (386, 390, 391, 387), (387, 391, 388, 384), (388, 392, 393, 389), (389, 393, 394, 390), (390, 394, 395, 391), (391, 395, 392, 388), (392, 396, 397, 393), (393, 397, 398, 394), (394, 398, 399, 395), (395, 399, 396, 392), (396, 400, 401, 397), (397, 401, 402, 398), (398, 402, 403, 399), (399, 403, 400, 396), (400, 404, 405, 401), (401, 405, 406, 402), (402, 406, 407, 403), (403, 407, 404, 400), (404, 408, 409, 405), (405, 409, 410, 406), (406, 410, 411, 407), (407, 411, 408, 404), (408, 412, 413, 409), (409, 413, 414, 410), (410, 414, 415, 411), (411, 415, 412, 408), (412, 416, 417, 413), (413, 417, 418, 414), (414, 418, 419, 415), (415, 419, 416, 412), (416, 340, 341, 417), (417, 341, 342, 418), (418, 342, 343, 419), (419, 343, 340, 416), (420, 424, 425, 421), (421, 425, 426, 422), (422, 426, 427, 423), (423, 427, 424, 420), (424, 428, 429, 425), (425, 429, 430, 426), (426, 430, 431, 427), (427, 431, 428, 424), (428, 432, 433, 429), (429, 433, 434, 430), (430, 434, 435, 431), (431, 435, 432, 428), (432, 436, 437, 433), (433, 437, 438, 434), (434, 438, 439, 435), (435, 439, 436, 432), (436, 440, 441, 437), (437, 441, 442, 438), (438, 442, 443, 439), (439, 443, 440, 436), (440, 444, 445, 441), (441, 445, 446, 442), (442, 446, 447, 443), (443, 447, 444, 440), (444, 448, 449, 445), (445, 449, 450, 446), (446, 450, 451, 447), (447, 451, 448, 444), (448, 452, 453, 449), (449, 453, 454, 450), (450, 454, 455, 451), (451, 455, 452, 448), (452, 456, 457, 453), (453, 457, 458, 454), (454, 458, 459, 455), (455, 459, 456, 452), (456, 460, 461, 457), (457, 461, 462, 458), (458, 462, 463, 459), (459, 463, 460, 456), (460, 464, 465, 461), (461, 465, 466, 462), (462, 466, 467, 463), (463, 467, 464, 460), (464, 468, 469, 465), (465, 469, 470, 466), (466, 470, 471, 467), (467, 471, 468, 464), (468, 472, 473, 469), (469, 473, 474, 470), (470, 474, 475, 471), (471, 475, 472, 468), (472, 476, 477, 473), (473, 477, 478, 474), (474, 478, 479, 475), (475, 479, 476, 472), (476, 480, 481, 477), (477, 481, 482, 478), (478, 482, 483, 479), (479, 483, 480, 476), (480, 484, 485, 481), (481, 485, 486, 482), (482, 486, 487, 483), (483, 487, 484, 480), (484, 488, 489, 485), (485, 489, 490, 486), (486, 490, 491, 487), (487, 491, 488, 484), (488, 492, 493, 489), (489, 493, 494, 490), (490, 494, 495, 491), (491, 495, 492, 488), (492, 496, 497, 493), (493, 497, 498, 494), (494, 498, 499, 495), (495, 499, 496, 492), (496, 420, 421, 497), (497, 421, 422, 498), (498, 422, 423, 499), (499, 423, 420, 496), (500, 504, 505, 501), (501, 505, 506, 502), (502, 506, 507, 503), (503, 507, 504, 500), (504, 508, 509, 505), (505, 509, 510, 506), (506, 510, 511, 507), (507, 511, 508, 504), (508, 512, 513, 509), (509, 513, 514, 510), (510, 514, 515, 511), (511, 515, 512, 508), (512, 516, 517, 513), (513, 517, 518, 514), (514, 518, 519, 515), (515, 519, 516, 512), (516, 520, 521, 517), (517, 521, 522, 518), (518, 522, 523, 519), (519, 523, 520, 516), (520, 524, 525, 521), (521, 525, 526, 522), (522, 526, 527, 523), (523, 527, 524, 520), (524, 528, 529, 525), (525, 529, 530, 526), (526, 530, 531, 527), (527, 531, 528, 524), (528, 532, 533, 529), (529, 533, 534, 530), (530, 534, 535, 531), (531, 535, 532, 528), (532, 536, 537, 533), (533, 537, 538, 534), (534, 538, 539, 535), (535, 539, 536, 532), (536, 540, 541, 537), (537, 541, 542, 538), (538, 542, 543, 539), (539, 543, 540, 536), (540, 544, 545, 541), (541, 545, 546, 542), (542, 546, 547, 543), (543, 547, 544, 540), (544, 548, 549, 545), (545, 549, 550, 546), (546, 550, 551, 547), (547, 551, 548, 544), (548, 552, 553, 549), (549, 553, 554, 550), (550, 554, 555, 551), (551, 555, 552, 548), (552, 556, 557, 553), (553, 557, 558, 554), (554, 558, 559, 555), (555, 559, 556, 552), (556, 560, 561, 557), (557, 561, 562, 558), (558, 562, 563, 559), (559, 563, 560, 556), (560, 564, 565, 561), (561, 565, 566, 562), (562, 566, 567, 563), (563, 567, 564, 560), (564, 568, 569, 565), (565, 569, 570, 566), (566, 570, 571, 567), (567, 571, 568, 564), (568, 572, 573, 569), (569, 573, 574, 570), (570, 574, 575, 571), (571, 575, 572, 568), (572, 576, 577, 573), (573, 577, 578, 574), (574, 578, 579, 575), (575, 579, 576, 572), (576, 500, 501, 577), (577, 501, 502, 578), (578, 502, 503, 579), (579, 503, 500, 576), (580, 584, 585, 581), (581, 585, 586, 582), (582, 586, 587, 583), (583, 587, 584, 580), (584, 588, 589, 585), (585, 589, 590, 586), (586, 590, 591, 587), (587, 591, 588, 584), (588, 592, 593, 589), (589, 593, 594, 590), (590, 594, 595, 591), (591, 595, 592, 588), (592, 596, 597, 593), (593, 597, 598, 594), (594, 598, 599, 595), (595, 599, 596, 592), (596, 600, 601, 597), (597, 601, 602, 598), (598, 602, 603, 599), (599, 603, 600, 596), (600, 604, 605, 601), (601, 605, 606, 602), (602, 606, 607, 603), (603, 607, 604, 600), (604, 608, 609, 605), (605, 609, 610, 606), (606, 610, 611, 607), (607, 611, 608, 604), (608, 612, 613, 609), (609, 613, 614, 610), (610, 614, 615, 611), (611, 615, 612, 608), (612, 616, 617, 613), (613, 617, 618, 614), (614, 618, 619, 615), (615, 619, 616, 612), (616, 620, 621, 617), (617, 621, 622, 618), (618, 622, 623, 619), (619, 623, 620, 616), (620, 624, 625, 621), (621, 625, 626, 622), (622, 626, 627, 623), (623, 627, 624, 620), (624, 628, 629, 625), (625, 629, 630, 626), (626, 630, 631, 627), (627, 631, 628, 624), (628, 632, 633, 629), (629, 633, 634, 630), (630, 634, 635, 631), (631, 635, 632, 628), (632, 636, 637, 633), (633, 637, 638, 634), (634, 638, 639, 635), (635, 639, 636, 632), (636, 640, 641, 637), (637, 641, 642, 638), (638, 642, 643, 639), (639, 643, 640, 636), (640, 644, 645, 641), (641, 645, 646, 642), (642, 646, 647, 643), (643, 647, 644, 640), (644, 648, 649, 645), (645, 649, 650, 646), (646, 650, 651, 647), (647, 651, 648, 644), (648, 652, 653, 649), (649, 653, 654, 650), (650, 654, 655, 651), (651, 655, 652, 648), (652, 656, 657, 653), (653, 657, 658, 654), (654, 658, 659, 655), (655, 659, 656, 652), (656, 580, 581, 657), (657, 581, 582, 658), (658, 582, 583, 659), (659, 583, 580, 656), (660, 664, 665, 661), (661, 665, 666, 662), (662, 666, 667, 663), (663, 667, 664, 660), (664, 668, 669, 665), (665, 669, 670, 666), (666, 670, 671, 667), (667, 671, 668, 664), (668, 672, 673, 669), (669, 673, 674, 670), (670, 674, 675, 671), (671, 675, 672, 668), (672, 676, 677, 673), (673, 677, 678, 674), (674, 678, 679, 675), (675, 679, 676, 672), (676, 680, 681, 677), (677, 681, 682, 678), (678, 682, 683, 679), (679, 683, 680, 676), (680, 684, 685, 681), (681, 685, 686, 682), (682, 686, 687, 683), (683, 687, 684, 680), (684, 688, 689, 685), (685, 689, 690, 686), (686, 690, 691, 687), (687, 691, 688, 684), (688, 692, 693, 689), (689, 693, 694, 690), (690, 694, 695, 691), (691, 695, 692, 688), (692, 696, 697, 693), (693, 697, 698, 694), (694, 698, 699, 695), (695, 699, 696, 692), (696, 700, 701, 697), (697, 701, 702, 698), (698, 702, 703, 699), (699, 703, 700, 696), (700, 704, 705, 701), (701, 705, 706, 702), (702, 706, 707, 703), (703, 707, 704, 700), (704, 708, 709, 705), (705, 709, 710, 706), (706, 710, 711, 707), (707, 711, 708, 704), (708, 712, 713, 709), (709, 713, 714, 710), (710, 714, 715, 711), (711, 715, 712, 708), (712, 716, 717, 713), (713, 717, 718, 714), (714, 718, 719, 715), (715, 719, 716, 712), (716, 720, 721, 717), (717, 721, 722, 718), (718, 722, 723, 719), (719, 723, 720, 716), (720, 724, 725, 721), (721, 725, 726, 722), (722, 726, 727, 723), (723, 727, 724, 720), (724, 728, 729, 725), (725, 729, 730, 726), (726, 730, 731, 727), (727, 731, 728, 724), (728, 732, 733, 729), (729, 733, 734, 730), (730, 734, 735, 731), (731, 735, 732, 728), (732, 736, 737, 733), (733, 737, 738, 734), (734, 738, 739, 735), (735, 739, 736, 732), (736, 660, 661, 737), (737, 661, 662, 738), (738, 662, 663, 739), (739, 663, 660, 736), (750, 748, 746, 744, 742, 740), (741, 743, 745, 747, 749, 751), (740, 742, 743, 741), (742, 744, 745, 743), (744, 746, 747, 745), (746, 748, 749, 747), (748, 750, 751, 749), (750, 740, 741, 751), (771, 770, 769, 768, 767, 766, 765, 764, 763, 762, 761, 760, 759, 758, 757, 756, 755, 754, 753, 752), (752, 753, 772), (753, 754, 772), (754, 755, 772), (755, 756, 772), (756, 757, 772), (757, 758, 772), (758, 759, 772), (759, 760, 772), (760, 761, 772), (761, 762, 772), (762, 763, 772), (763, 764, 772), (764, 765, 772), (765, 766, 772), (766, 767, 772), (767, 768, 772), (768, 769, 772), (769, 770, 772), (770, 771, 772), (771, 752, 772)])
me_skyline_tower_water.polygons.foreach_set('use_smooth', [True] * 663)
me_skyline_tower_water.polygons.foreach_set('material_index', [0, 0, 0, 0, 0, 0, 0, 0, 0, 0, 0, 0, 0, 0, 0, 0, 0, 0, 0, 0, 0, 0, 0, 0, 0, 0, 0, 0, 0, 0, 0, 0, 0, 0, 0, 0, 0, 0, 0, 0, 0, 0, 0, 0, 0, 0, 0, 0, 0, 0, 0, 0, 0, 0, 0, 0, 0, 0, 0, 0, 0, 0, 0, 0, 0, 0, 0, 0, 0, 0, 0, 0, 0, 0, 0, 0, 0, 0, 0, 0, 0, 0, 0, 0, 0, 0, 0, 0, 0, 0, 0, 0, 0, 0, 0, 0, 0, 0, 0, 0, 0, 0, 0, 0, 0, 0, 0, 0, 0, 0, 0, 0, 0, 0, 0, 0, 0, 0, 0, 0, 0, 0, 0, 0, 0, 0, 0, 0, 0, 0, 0, 0, 0, 0, 0, 0, 0, 0, 0, 0, 0, 0, 0, 0, 0, 0, 0, 0, 0, 0, 0, 0, 0, 0, 0, 0, 0, 0, 1, 1, 1, 1, 1, 1, 1, 1, 1, 1, 1, 1, 1, 1, 1, 1, 1, 1, 1, 1, 1, 1, 1, 1, 1, 1, 1, 1, 1, 1, 1, 1, 1, 1, 1, 1, 1, 1, 1, 1, 2, 2, 2, 2, 2, 2, 2, 2, 2, 2, 2, 2, 2, 2, 2, 2, 2, 2, 2, 2, 2, 2, 2, 2, 2, 2, 2, 2, 2, 2, 2, 2, 2, 2, 2, 2, 2, 2, 2, 2, 2, 2, 2, 2, 2, 2, 2, 2, 2, 2, 2, 2, 2, 2, 2, 2, 2, 2, 2, 2, 2, 2, 2, 2, 2, 2, 2, 2, 2, 2, 2, 2, 2, 2, 2, 2, 2, 2, 2, 2, 2, 2, 2, 2, 2, 2, 2, 2, 2, 2, 2, 2, 2, 2, 2, 2, 2, 2, 2, 2, 2, 2, 2, 2, 2, 2, 2, 2, 2, 2, 2, 2, 2, 2, 2, 2, 2, 2, 2, 2, 2, 2, 2, 2, 2, 2, 2, 2, 2, 2, 2, 2, 2, 2, 2, 2, 2, 2, 2, 2, 2, 2, 2, 2, 2, 2, 2, 2, 2, 2, 2, 2, 2, 2, 2, 2, 2, 2, 2, 2, 2, 2, 2, 2, 2, 2, 2, 2, 2, 2, 2, 2, 2, 2, 2, 2, 2, 2, 2, 2, 2, 2, 2, 2, 2, 2, 2, 2, 2, 2, 2, 2, 2, 2, 2, 2, 2, 2, 2, 2, 2, 2, 2, 2, 2, 2, 2, 2, 2, 2, 2, 2, 2, 2, 2, 2, 2, 2, 2, 2, 2, 2, 2, 2, 2, 2, 2, 2, 2, 2, 2, 2, 2, 2, 2, 2, 2, 2, 2, 2, 2, 2, 2, 2, 2, 2, 2, 2, 2, 2, 2, 2, 2, 2, 2, 2, 2, 2, 2, 2, 2, 2, 2, 2, 2, 2, 2, 2, 2, 2, 2, 2, 2, 2, 2, 2, 2, 2, 2, 2, 2, 2, 2, 2, 2, 2, 2, 2, 2, 2, 2, 2, 2, 2, 2, 2, 2, 2, 2, 2, 2, 2, 2, 2, 2, 2, 2, 2, 2, 2, 2, 2, 2, 2, 2, 2, 2, 2, 2, 2, 2, 2, 2, 2, 2, 2, 2, 2, 2, 2, 2, 2, 2, 2, 2, 2, 2, 2, 2, 2, 2, 2, 2, 2, 2, 2, 2, 2, 2, 2, 2, 2, 2, 2, 2, 2, 2, 2, 2, 2, 2, 2, 2, 2, 2, 2, 2, 2, 2, 2, 2, 2, 2, 2, 2, 2, 2, 2, 2, 2, 2, 2, 2, 2, 2, 2, 2, 2, 2, 2, 2, 2, 2, 2, 2, 2, 2, 2, 2, 2, 2, 2, 2, 2, 2, 2, 2, 2, 2, 2, 2, 2, 2, 2, 2, 2, 2, 2, 2, 2, 2, 2, 2, 2, 2, 2, 2, 2, 2, 2, 2, 2, 2, 2, 2, 2, 2, 2, 2, 2, 2, 2, 2, 2, 3, 3, 3, 3, 3, 3, 3, 3, 3, 3, 3, 3, 3, 3, 3, 3, 3, 3, 3, 3, 3])
_k = set([(0, 1), (0, 3), (0, 4), (1, 2), (1, 5), (2, 3), (2, 6), (3, 7), (4, 5), (4, 7), (5, 6), (6, 7), (8, 9), (8, 11), (8, 12), (9, 10), (9, 13), (10, 11), (10, 14), (11, 15), (12, 13), (12, 15), (13, 14), (14, 15), (16, 17), (16, 19), (16, 20), (17, 18), (17, 21), (18, 19), (18, 22), (19, 23), (20, 21), (20, 23), (21, 22), (22, 23), (24, 25), (24, 27), (24, 28), (25, 26), (25, 29), (26, 27), (26, 30), (27, 31), (28, 29), (28, 31), (29, 30), (30, 31), (32, 33), (32, 35), (32, 36), (33, 34), (33, 37), (34, 35), (34, 38), (35, 39), (36, 37), (36, 39), (37, 38), (38, 39), (40, 41), (40, 43), (40, 44), (41, 42), (41, 45), (42, 43), (42, 46), (43, 47), (44, 45), (44, 47), (45, 46), (46, 47), (48, 49), (48, 51), (48, 52), (49, 50), (49, 53), (50, 51), (50, 54), (51, 55), (52, 53), (52, 55), (53, 54), (54, 55), (56, 57), (56, 59), (56, 60), (57, 58), (57, 61), (58, 59), (58, 62), (59, 63), (60, 61), (60, 63), (61, 62), (62, 63), (64, 65), (64, 67), (64, 68), (65, 66), (65, 69), (66, 67), (66, 70), (67, 71), (68, 69), (68, 71), (69, 70), (70, 71), (72, 73), (72, 75), (72, 76), (73, 74), (73, 77), (74, 75), (74, 78), (75, 79), (76, 77), (76, 79), (77, 78), (78, 79), (80, 81), (80, 83), (80, 84), (81, 82), (81, 85), (82, 83), (82, 86), (83, 87), (84, 85), (84, 87), (85, 86), (86, 87), (88, 89), (88, 91), (88, 92), (89, 90), (89, 93), (90, 91), (90, 94), (91, 95), (92, 93), (92, 95), (93, 94), (94, 95), (96, 97), (96, 99), (96, 100), (97, 98), (97, 101), (98, 99), (98, 102), (99, 103), (100, 101), (100, 103), (101, 102), (102, 103), (104, 105), (104, 107), (104, 108), (105, 106), (105, 109), (106, 107), (106, 110), (107, 111), (108, 109), (108, 111), (109, 110), (110, 111), (112, 113), (112, 115), (112, 116), (113, 114), (113, 117), (114, 115), (114, 118), (115, 119), (116, 117), (116, 119), (117, 118), (118, 119), (120, 121), (120, 123), (120, 124), (121, 122), (121, 125), (122, 123), (122, 126), (123, 127), (124, 125), (124, 127), (125, 126), (126, 127), (128, 130), (128, 158), (129, 131), (129, 159), (129, 177), (129, 210), (130, 132), (131, 133), (132, 134), (133, 135), (134, 136), (135, 137), (136, 138), (137, 139), (137, 183), (137, 186), (138, 140), (139, 141), (140, 142), (141, 143), (142, 144), (143, 145), (144, 146), (145, 147), (145, 192), (145, 195), (146, 148), (147, 149), (148, 150), (149, 151), (150, 152), (151, 153), (152, 154), (153, 155), (153, 201), (153, 204), (154, 156), (155, 157), (156, 158), (157, 159), (160, 161), (160, 162), (160, 174), (161, 163), (161, 175), (162, 163), (162, 164), (163, 165), (164, 165), (164, 166), (165, 167), (166, 167), (166, 168), (167, 169), (168, 169), (168, 170), (169, 171), (170, 171), (170, 172), (171, 173), (172, 173), (172, 174), (173, 175), (174, 175), (176, 178), (176, 211), (177, 179), (178, 180), (179, 181), (180, 182), (181, 183), (182, 184), (184, 185), (185, 187), (186, 188), (187, 189), (188, 190), (189, 191), (190, 192), (191, 193), (193, 194), (194, 196), (195, 197), (196, 198), (197, 199), (198, 200), (199, 201), (200, 202), (202, 203), (203, 205), (204, 206), (205, 207), (206, 208), (207, 209), (208, 210), (209, 211), (212, 213), (212, 215), (212, 216), (213, 214), (213, 217), (214, 215), (214, 218), (215, 219), (216, 217), (216, 219), (217, 218), (218, 219), (220, 221), (220, 223), (220, 224), (221, 222), (221, 225), (222, 223), (222, 226), (223, 227), (224, 225), (224, 227), (225, 226), (226, 227), (228, 229), (228, 230), (228, 242), (229, 231), (229, 243), (230, 231), (230, 232), (231, 233), (232, 233), (232, 234), (233, 235), (234, 235), (234, 236), (235, 237), (236, 237), (236, 238), (237, 239), (238, 239), (238, 240), (239, 241), (240, 241), (240, 242), (241, 243), (242, 243), (244, 245), (244, 246), (244, 258), (245, 247), (245, 259), (246, 247), (246, 248), (247, 249), (248, 249), (248, 250), (249, 251), (250, 251), (250, 252), (251, 253), (252, 253), (252, 254), (253, 255), (254, 255), (254, 256), (255, 257), (256, 257), (256, 258), (257, 259), (258, 259), (260, 261), (260, 262), (260, 274), (261, 263), (261, 275), (262, 263), (262, 264), (263, 265), (264, 265), (264, 266), (265, 267), (266, 267), (266, 268), (267, 269), (268, 269), (268, 270), (269, 271), (270, 271), (270, 272), (271, 273), (272, 273), (272, 274), (273, 275), (274, 275), (276, 277), (276, 278), (276, 290), (277, 279), (277, 291), (278, 279), (278, 280), (279, 281), (280, 281), (280, 282), (281, 283), (282, 283), (282, 284), (283, 285), (284, 285), (284, 286), (285, 287), (286, 287), (286, 288), (287, 289), (288, 289), (288, 290), (289, 291), (290, 291), (292, 293), (292, 295), (292, 296), (293, 294), (293, 297), (294, 295), (294, 298), (295, 299), (296, 297), (296, 299), (297, 298), (298, 299), (300, 301), (300, 303), (300, 304), (301, 302), (301, 305), (302, 303), (302, 306), (303, 307), (304, 305), (304, 307), (305, 306), (306, 307), (308, 309), (308, 311), (308, 312), (309, 310), (309, 313), (310, 311), (310, 314), (311, 315), (312, 313), (312, 315), (313, 314), (314, 315), (316, 317), (316, 319), (316, 320), (317, 318), (317, 321), (318, 319), (318, 322), (319, 323), (320, 321), (320, 323), (321, 322), (322, 323), (324, 325), (324, 327), (324, 328), (325, 326), (325, 329), (326, 327), (326, 330), (327, 331), (328, 329), (328, 331), (329, 330), (330, 331), (332, 333), (332, 335), (332, 336), (333, 334), (333, 337), (334, 335), (334, 338), (335, 339), (336, 337), (336, 339), (337, 338), (338, 339), (340, 344), (340, 416), (341, 345), (341, 417), (342, 346), (342, 418), (343, 347), (343, 419), (344, 348), (345, 349), (346, 350), (347, 351), (348, 352), (349, 353), (350, 354), (351, 355), (352, 356), (353, 357), (354, 358), (355, 359), (356, 360), (357, 361), (358, 362), (359, 363), (360, 364), (361, 365), (362, 366), (363, 367), (364, 368), (365, 369), (366, 370), (367, 371), (368, 372), (369, 373), (370, 374), (371, 375), (372, 376), (373, 377), (374, 378), (375, 379), (376, 380), (377, 381), (378, 382), (379, 383), (380, 384), (381, 385), (382, 386), (383, 387), (384, 388), (385, 389), (386, 390), (387, 391), (388, 392), (389, 393), (390, 394), (391, 395), (392, 396), (393, 397), (394, 398), (395, 399), (396, 400), (397, 401), (398, 402), (399, 403), (400, 404), (401, 405), (402, 406), (403, 407), (404, 408), (405, 409), (406, 410), (407, 411), (408, 412), (409, 413), (410, 414), (411, 415), (412, 416), (413, 417), (414, 418), (415, 419), (420, 424), (420, 496), (421, 425), (421, 497), (422, 426), (422, 498), (423, 427), (423, 499), (424, 428), (425, 429), (426, 430), (427, 431), (428, 432), (429, 433), (430, 434), (431, 435), (432, 436), (433, 437), (434, 438), (435, 439), (436, 440), (437, 441), (438, 442), (439, 443), (440, 444), (441, 445), (442, 446), (443, 447), (444, 448), (445, 449), (446, 450), (447, 451), (448, 452), (449, 453), (450, 454), (451, 455), (452, 456), (453, 457), (454, 458), (455, 459), (456, 460), (457, 461), (458, 462), (459, 463), (460, 464), (461, 465), (462, 466), (463, 467), (464, 468), (465, 469), (466, 470), (467, 471), (468, 472), (469, 473), (470, 474), (471, 475), (472, 476), (473, 477), (474, 478), (475, 479), (476, 480), (477, 481), (478, 482), (479, 483), (480, 484), (481, 485), (482, 486), (483, 487), (484, 488), (485, 489), (486, 490), (487, 491), (488, 492), (489, 493), (490, 494), (491, 495), (492, 496), (493, 497), (494, 498), (495, 499), (500, 504), (500, 576), (501, 505), (501, 577), (502, 506), (502, 578), (503, 507), (503, 579), (504, 508), (505, 509), (506, 510), (507, 511), (508, 512), (509, 513), (510, 514), (511, 515), (512, 516), (513, 517), (514, 518), (515, 519), (516, 520), (517, 521), (518, 522), (519, 523), (520, 524), (521, 525), (522, 526), (523, 527), (524, 528), (525, 529), (526, 530), (527, 531), (528, 532), (529, 533), (530, 534), (531, 535), (532, 536), (533, 537), (534, 538), (535, 539), (536, 540), (537, 541), (538, 542), (539, 543), (540, 544), (541, 545), (542, 546), (543, 547), (544, 548), (545, 549), (546, 550), (547, 551), (548, 552), (549, 553), (550, 554), (551, 555), (552, 556), (553, 557), (554, 558), (555, 559), (556, 560), (557, 561), (558, 562), (559, 563), (560, 564), (561, 565), (562, 566), (563, 567), (564, 568), (565, 569), (566, 570), (567, 571), (568, 572), (569, 573), (570, 574), (571, 575), (572, 576), (573, 577), (574, 578), (575, 579), (580, 584), (580, 656), (581, 585), (581, 657), (582, 586), (582, 658), (583, 587), (583, 659), (584, 588), (585, 589), (586, 590), (587, 591), (588, 592), (589, 593), (590, 594), (591, 595), (592, 596), (593, 597), (594, 598), (595, 599), (596, 600), (597, 601), (598, 602), (599, 603), (600, 604), (601, 605), (602, 606), (603, 607), (604, 608), (605, 609), (606, 610), (607, 611), (608, 612), (609, 613), (610, 614), (611, 615), (612, 616), (613, 617), (614, 618), (615, 619), (616, 620), (617, 621), (618, 622), (619, 623), (620, 624), (621, 625), (622, 626), (623, 627), (624, 628), (625, 629), (626, 630), (627, 631), (628, 632), (629, 633), (630, 634), (631, 635), (632, 636), (633, 637), (634, 638), (635, 639), (636, 640), (637, 641), (638, 642), (639, 643), (640, 644), (641, 645), (642, 646), (643, 647), (644, 648), (645, 649), (646, 650), (647, 651), (648, 652), (649, 653), (650, 654), (651, 655), (652, 656), (653, 657), (654, 658), (655, 659), (660, 664), (660, 736), (661, 665), (661, 737), (662, 666), (662, 738), (663, 667), (663, 739), (664, 668), (665, 669), (666, 670), (667, 671), (668, 672), (669, 673), (670, 674), (671, 675), (672, 676), (673, 677), (674, 678), (675, 679), (676, 680), (677, 681), (678, 682), (679, 683), (680, 684), (681, 685), (682, 686), (683, 687), (684, 688), (685, 689), (686, 690), (687, 691), (688, 692), (689, 693), (690, 694), (691, 695), (692, 696), (693, 697), (694, 698), (695, 699), (696, 700), (697, 701), (698, 702), (699, 703), (700, 704), (701, 705), (702, 706), (703, 707), (704, 708), (705, 709), (706, 710), (707, 711), (708, 712), (709, 713), (710, 714), (711, 715), (712, 716), (713, 717), (714, 718), (715, 719), (716, 720), (717, 721), (718, 722), (719, 723), (720, 724), (721, 725), (722, 726), (723, 727), (724, 728), (725, 729), (726, 730), (727, 731), (728, 732), (729, 733), (730, 734), (731, 735), (732, 736), (733, 737), (734, 738), (735, 739), (740, 741), (740, 742), (740, 750), (741, 743), (741, 751), (742, 743), (742, 744), (743, 745), (744, 745), (744, 746), (745, 747), (746, 747), (746, 748), (747, 749), (748, 749), (748, 750), (749, 751), (750, 751), (752, 753), (752, 771), (753, 754), (754, 755), (755, 756), (756, 757), (757, 758), (758, 759), (759, 760), (760, 761), (761, 762), (762, 763), (763, 764), (764, 765), (765, 766), (766, 767), (767, 768), (768, 769), (769, 770), (770, 771)])
me_skyline_tower_water.attributes.new('sharp_edge', 'BOOLEAN', 'EDGE').data.foreach_set('value', [ (min(e.vertices), max(e.vertices)) in _k for e in me_skyline_tower_water.edges])
me_skyline_tower_water.materials.append(mat_vd_timber_wood)
me_skyline_tower_water.materials.append(mat_vd_stone_slate)
me_skyline_tower_water.materials.append(mat_vd_iron_metal)
me_skyline_tower_water.materials.append(mat_vd_cone_slate)
me_skyline_tower_water.update()

# ---- objects
ob_skyline_tower_water = bpy.data.objects.new('skyline_tower_water', me_skyline_tower_water)

# ---- transforms, parenting, visibility, modifiers, constraints
ob_skyline_tower_water.location = (0.0, 0.0, 0.0)

# ---- collection membership
scene.collection.objects.link(ob_skyline_tower_water)

# ---- scene / render settings (as saved in the file)
scene.frame_start = 1; scene.frame_end = 250; scene.frame_set(1)
scene.render.engine = 'CYCLES'
scene.render.resolution_x = 420
scene.render.resolution_y = 420
scene.render.bake_bias = 0.0
scene.render.bake_samples = 0
scene.render.compositor_device = 'GPU'
scene.cycles.samples = 24
scene.cycles.adaptive_threshold = 0.05
scene.cycles.max_bounces = 4
scene.cycles.diffuse_bounces = 2
scene.cycles.glossy_bounces = 2
scene.cycles.transmission_bounces = 2
scene.cycles.transparent_max_bounces = 4
scene.eevee.taa_render_samples = 48
scene.eevee.use_volume_custom_range = False
scene.eevee.fast_gi_thickness_near = 0.1
scene.eevee.fast_gi_thickness_far = 0.0
scene.eevee.ray_tracing_options.screen_trace_thickness = 0.1
scene.view_settings.view_transform = 'Standard'
bpy.context.view_layer.update()

# ---- added for rendering (the .blend has no active camera): camera
cam_auto = bpy.data.cameras.new('AutoCamera')
cam_auto.lens = 50.0
cam_auto.sensor_width = 36.0
cam_auto.clip_end = 1907.86
ob_auto_camera = bpy.data.objects.new('AutoCamera', cam_auto)
scene.collection.objects.link(ob_auto_camera)
ob_auto_camera.location = (108.71, -130.452, 141.968)
ob_auto_camera.rotation_euler = (1.09748, -7.21219e-08, 0.694738)
scene.camera = ob_auto_camera
bpy.context.view_layer.update()
